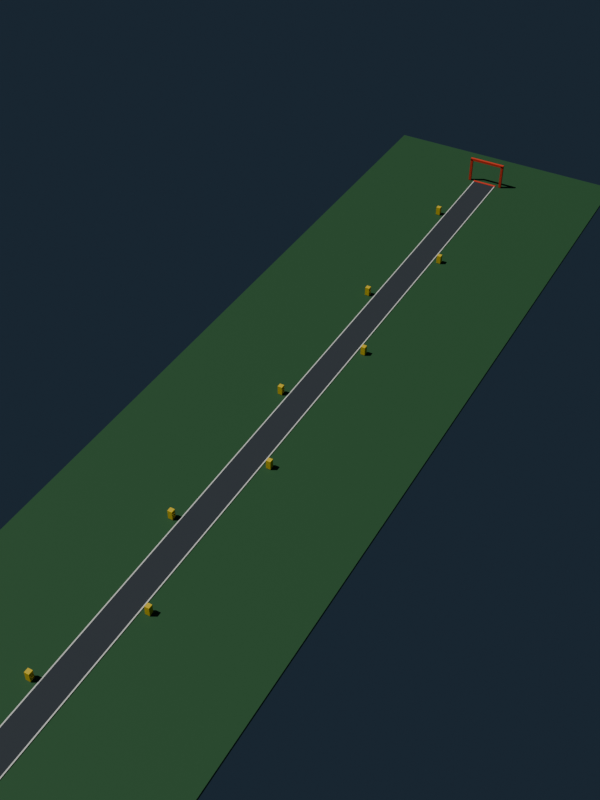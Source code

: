 # Source: arrietty_straight_100m.blend  (saved by Blender 5.2.44; exported with 4.5.12 LTS)
import bpy
from mathutils import Matrix  # noqa: F401  (used for matrix-valued properties, if any)

bpy.ops.wm.read_factory_settings(use_empty=True)
scene = bpy.context.scene
scene.name = 'Arrietty Straight 100m'

# ---- collections
col_arrietty_straight_course = bpy.data.collections.new('Arrietty Straight Course'); scene.collection.children.link(col_arrietty_straight_course)

# ---- materials (node trees are filled in below, after node groups)
mat_ground_green_003 = bpy.data.materials.new('Ground Green.003')
mat_ground_green_003.diffuse_color = (0.03, 0.12, 0.04, 1.0)
mat_ground_green_003.roughness = 0.8
mat_course_asphalt = bpy.data.materials.new('Course Asphalt')
mat_course_asphalt.diffuse_color = (0.045, 0.055, 0.065, 1.0)
mat_course_asphalt.roughness = 0.95
mat_course_white = bpy.data.materials.new('Course White')
mat_course_white.diffuse_color = (0.92, 0.92, 0.84, 1.0)
mat_course_white.roughness = 0.8
mat_start_blue = bpy.data.materials.new('Start Blue')
mat_start_blue.diffuse_color = (0.03, 0.35, 0.95, 1.0)
mat_start_blue.roughness = 0.8
mat_finish_red = bpy.data.materials.new('Finish Red')
mat_finish_red.diffuse_color = (0.95, 0.06, 0.025, 1.0)
mat_finish_red.roughness = 0.8
mat_distance_yellow = bpy.data.materials.new('Distance Yellow')
mat_distance_yellow.diffuse_color = (0.95, 0.68, 0.03, 1.0)
mat_distance_yellow.roughness = 0.8

# ---- material node trees
mat_ground_green_003.use_nodes = True; mat_ground_green_003.node_tree.nodes.clear()
_N = mat_ground_green_003.node_tree.nodes; _L = mat_ground_green_003.node_tree.links
n0 = _N.new('ShaderNodeBsdfPrincipled'); n0.name = 'プリンシプルBSDF'; n0.location = (-200, 100)
n0.inputs[0].default_value = (0.03, 0.12, 0.04, 1.0)
n0.inputs[2].default_value = 0.8
n0.inputs[10].default_value = 0.005
n1 = _N.new('ShaderNodeOutputMaterial'); n1.name = 'マテリアル出力'; n1.location = (200, 100)
_L.new(n0.outputs[0], n1.inputs[0])
n1.is_active_output = True
mat_course_asphalt.use_nodes = True; mat_course_asphalt.node_tree.nodes.clear()
_N = mat_course_asphalt.node_tree.nodes; _L = mat_course_asphalt.node_tree.links
n0 = _N.new('ShaderNodeBsdfPrincipled'); n0.name = 'プリンシプルBSDF'; n0.location = (-200, 100)
n0.inputs[0].default_value = (0.045, 0.055, 0.065, 1.0)
n0.inputs[2].default_value = 0.95
n0.inputs[10].default_value = 0.005
n1 = _N.new('ShaderNodeOutputMaterial'); n1.name = 'マテリアル出力'; n1.location = (200, 100)
_L.new(n0.outputs[0], n1.inputs[0])
n1.is_active_output = True
mat_course_white.use_nodes = True; mat_course_white.node_tree.nodes.clear()
_N = mat_course_white.node_tree.nodes; _L = mat_course_white.node_tree.links
n0 = _N.new('ShaderNodeBsdfPrincipled'); n0.name = 'プリンシプルBSDF'; n0.location = (-200, 100)
n0.inputs[0].default_value = (0.92, 0.92, 0.84, 1.0)
n0.inputs[2].default_value = 0.8
n0.inputs[10].default_value = 0.005
n1 = _N.new('ShaderNodeOutputMaterial'); n1.name = 'マテリアル出力'; n1.location = (200, 100)
_L.new(n0.outputs[0], n1.inputs[0])
n1.is_active_output = True
mat_start_blue.use_nodes = True; mat_start_blue.node_tree.nodes.clear()
_N = mat_start_blue.node_tree.nodes; _L = mat_start_blue.node_tree.links
n0 = _N.new('ShaderNodeBsdfPrincipled'); n0.name = 'プリンシプルBSDF'; n0.location = (-200, 100)
n0.inputs[0].default_value = (0.03, 0.35, 0.95, 1.0)
n0.inputs[2].default_value = 0.8
n0.inputs[10].default_value = 0.005
n1 = _N.new('ShaderNodeOutputMaterial'); n1.name = 'マテリアル出力'; n1.location = (200, 100)
_L.new(n0.outputs[0], n1.inputs[0])
n1.is_active_output = True
mat_finish_red.use_nodes = True; mat_finish_red.node_tree.nodes.clear()
_N = mat_finish_red.node_tree.nodes; _L = mat_finish_red.node_tree.links
n0 = _N.new('ShaderNodeBsdfPrincipled'); n0.name = 'プリンシプルBSDF'; n0.location = (-200, 100)
n0.inputs[0].default_value = (0.95, 0.06, 0.025, 1.0)
n0.inputs[2].default_value = 0.8
n0.inputs[10].default_value = 0.005
n1 = _N.new('ShaderNodeOutputMaterial'); n1.name = 'マテリアル出力'; n1.location = (200, 100)
_L.new(n0.outputs[0], n1.inputs[0])
n1.is_active_output = True
mat_distance_yellow.use_nodes = True; mat_distance_yellow.node_tree.nodes.clear()
_N = mat_distance_yellow.node_tree.nodes; _L = mat_distance_yellow.node_tree.links
n0 = _N.new('ShaderNodeBsdfPrincipled'); n0.name = 'プリンシプルBSDF'; n0.location = (-200, 100)
n0.inputs[0].default_value = (0.95, 0.68, 0.03, 1.0)
n0.inputs[2].default_value = 0.8
n0.inputs[10].default_value = 0.005
n1 = _N.new('ShaderNodeOutputMaterial'); n1.name = 'マテリアル出力'; n1.location = (200, 100)
_L.new(n0.outputs[0], n1.inputs[0])
n1.is_active_output = True

# ---- world
world_world = bpy.data.worlds.new('World'); scene.world = world_world
world_world.use_nodes = True; world_world.node_tree.nodes.clear()
_N = world_world.node_tree.nodes; _L = world_world.node_tree.links
n0 = _N.new('ShaderNodeOutputWorld'); n0.name = 'World Output'; n0.location = (200, 100)
n1 = _N.new('ShaderNodeBackground'); n1.name = 'Background'; n1.location = (-200, 100)
n1.inputs[0].default_value = (0.04, 0.07, 0.11, 1.0)
n1.inputs[1].default_value = 0.35
_L.new(n1.outputs[0], n0.inputs[0])
n0.is_active_output = True
world_world.color = (0.05088, 0.05088, 0.05088)
world_world.sun_shadow_jitter_overblur = 0.0

# ---- cameras
cam_course_preview_camera = bpy.data.cameras.new('Course Preview Camera')

# ---- lights
light_course_sun = bpy.data.lights.new('Course Sun', 'SUN')
light_course_sun.energy = 2.0

# ---- meshes
me_004 = bpy.data.meshes.new('立方体.004')
me_004.from_pydata([(-15.0, -60.0, -0.15), (-15.0, -60.0, 0.15), (-15.0, 60.0, -0.15), (-15.0, 60.0, 0.15), (15.0, -60.0, -0.15), (15.0, -60.0, 0.15), (15.0, 60.0, -0.15), (15.0, 60.0, 0.15)], [], [(0, 1, 3, 2), (2, 3, 7, 6), (6, 7, 5, 4), (4, 5, 1, 0), (2, 6, 4, 0), (7, 3, 1, 5)])
_uv = me_004.uv_layers.new(name='UVマップ')
_uv.uv.foreach_set('vector', [0.375, 0.0, 0.625, 0.0, 0.625, 0.25, 0.375, 0.25, 0.375, 0.25, 0.625, 0.25, 0.625, 0.5, 0.375, 0.5, 0.375, 0.5, 0.625, 0.5, 0.625, 0.75, 0.375, 0.75, 0.375, 0.75, 0.625, 0.75, 0.625, 1.0, 0.375, 1.0, 0.125, 0.5, 0.375, 0.5, 0.375, 0.75, 0.125, 0.75, 0.625, 0.5, 0.875, 0.5, 0.875, 0.75, 0.625, 0.75])
me_004.materials.append(mat_ground_green_003)
me_004.update()
me_005 = bpy.data.meshes.new('立方体.005')
me_005.from_pydata([(-1.5, -50.0, -0.05), (-1.5, -50.0, 0.05), (-1.5, 50.0, -0.05), (-1.5, 50.0, 0.05), (1.5, -50.0, -0.05), (1.5, -50.0, 0.05), (1.5, 50.0, -0.05), (1.5, 50.0, 0.05)], [], [(0, 1, 3, 2), (2, 3, 7, 6), (6, 7, 5, 4), (4, 5, 1, 0), (2, 6, 4, 0), (7, 3, 1, 5)])
_uv = me_005.uv_layers.new(name='UVマップ')
_uv.uv.foreach_set('vector', [0.375, 0.0, 0.625, 0.0, 0.625, 0.25, 0.375, 0.25, 0.375, 0.25, 0.625, 0.25, 0.625, 0.5, 0.375, 0.5, 0.375, 0.5, 0.625, 0.5, 0.625, 0.75, 0.375, 0.75, 0.375, 0.75, 0.625, 0.75, 0.625, 1.0, 0.375, 1.0, 0.125, 0.5, 0.375, 0.5, 0.375, 0.75, 0.125, 0.75, 0.625, 0.5, 0.875, 0.5, 0.875, 0.75, 0.625, 0.75])
me_005.materials.append(mat_course_asphalt)
me_005.update()
me_006 = bpy.data.meshes.new('立方体.006')
me_006.from_pydata([(-0.06, -50.0, -0.012), (-0.06, -50.0, 0.012), (-0.06, 50.0, -0.012), (-0.06, 50.0, 0.012), (0.06, -50.0, -0.012), (0.06, -50.0, 0.012), (0.06, 50.0, -0.012), (0.06, 50.0, 0.012)], [], [(0, 1, 3, 2), (2, 3, 7, 6), (6, 7, 5, 4), (4, 5, 1, 0), (2, 6, 4, 0), (7, 3, 1, 5)])
_uv = me_006.uv_layers.new(name='UVマップ')
_uv.uv.foreach_set('vector', [0.375, 0.0, 0.625, 0.0, 0.625, 0.25, 0.375, 0.25, 0.375, 0.25, 0.625, 0.25, 0.625, 0.5, 0.375, 0.5, 0.375, 0.5, 0.625, 0.5, 0.625, 0.75, 0.375, 0.75, 0.375, 0.75, 0.625, 0.75, 0.625, 1.0, 0.375, 1.0, 0.125, 0.5, 0.375, 0.5, 0.375, 0.75, 0.125, 0.75, 0.625, 0.5, 0.875, 0.5, 0.875, 0.75, 0.625, 0.75])
me_006.materials.append(mat_course_white)
me_006.update()
me_007 = bpy.data.meshes.new('立方体.007')
me_007.from_pydata([(-0.06, -50.0, -0.012), (-0.06, -50.0, 0.012), (-0.06, 50.0, -0.012), (-0.06, 50.0, 0.012), (0.06, -50.0, -0.012), (0.06, -50.0, 0.012), (0.06, 50.0, -0.012), (0.06, 50.0, 0.012)], [], [(0, 1, 3, 2), (2, 3, 7, 6), (6, 7, 5, 4), (4, 5, 1, 0), (2, 6, 4, 0), (7, 3, 1, 5)])
_uv = me_007.uv_layers.new(name='UVマップ')
_uv.uv.foreach_set('vector', [0.375, 0.0, 0.625, 0.0, 0.625, 0.25, 0.375, 0.25, 0.375, 0.25, 0.625, 0.25, 0.625, 0.5, 0.375, 0.5, 0.375, 0.5, 0.625, 0.5, 0.625, 0.75, 0.375, 0.75, 0.375, 0.75, 0.625, 0.75, 0.625, 1.0, 0.375, 1.0, 0.125, 0.5, 0.375, 0.5, 0.375, 0.75, 0.125, 0.75, 0.625, 0.5, 0.875, 0.5, 0.875, 0.75, 0.625, 0.75])
me_007.materials.append(mat_course_white)
me_007.update()
me_008 = bpy.data.meshes.new('立方体.008')
me_008.from_pydata([(-1.5, -0.15, -0.025), (-1.5, -0.15, 0.025), (-1.5, 0.15, -0.025), (-1.5, 0.15, 0.025), (1.5, -0.15, -0.025), (1.5, -0.15, 0.025), (1.5, 0.15, -0.025), (1.5, 0.15, 0.025)], [], [(0, 1, 3, 2), (2, 3, 7, 6), (6, 7, 5, 4), (4, 5, 1, 0), (2, 6, 4, 0), (7, 3, 1, 5)])
_uv = me_008.uv_layers.new(name='UVマップ')
_uv.uv.foreach_set('vector', [0.375, 0.0, 0.625, 0.0, 0.625, 0.25, 0.375, 0.25, 0.375, 0.25, 0.625, 0.25, 0.625, 0.5, 0.375, 0.5, 0.375, 0.5, 0.625, 0.5, 0.625, 0.75, 0.375, 0.75, 0.375, 0.75, 0.625, 0.75, 0.625, 1.0, 0.375, 1.0, 0.125, 0.5, 0.375, 0.5, 0.375, 0.75, 0.125, 0.75, 0.625, 0.5, 0.875, 0.5, 0.875, 0.75, 0.625, 0.75])
me_008.materials.append(mat_start_blue)
me_008.update()
me_009 = bpy.data.meshes.new('立方体.009')
me_009.from_pydata([(-1.5, -0.15, -0.025), (-1.5, -0.15, 0.025), (-1.5, 0.15, -0.025), (-1.5, 0.15, 0.025), (1.5, -0.15, -0.025), (1.5, -0.15, 0.025), (1.5, 0.15, -0.025), (1.5, 0.15, 0.025)], [], [(0, 1, 3, 2), (2, 3, 7, 6), (6, 7, 5, 4), (4, 5, 1, 0), (2, 6, 4, 0), (7, 3, 1, 5)])
_uv = me_009.uv_layers.new(name='UVマップ')
_uv.uv.foreach_set('vector', [0.375, 0.0, 0.625, 0.0, 0.625, 0.25, 0.375, 0.25, 0.375, 0.25, 0.625, 0.25, 0.625, 0.5, 0.375, 0.5, 0.375, 0.5, 0.625, 0.5, 0.625, 0.75, 0.375, 0.75, 0.375, 0.75, 0.625, 0.75, 0.625, 1.0, 0.375, 1.0, 0.125, 0.5, 0.375, 0.5, 0.375, 0.75, 0.125, 0.75, 0.625, 0.5, 0.875, 0.5, 0.875, 0.75, 0.625, 0.75])
me_009.materials.append(mat_finish_red)
me_009.update()
me_010 = bpy.data.meshes.new('立方体.010')
me_010.from_pydata([(-0.25, -0.25, -0.5), (-0.25, -0.25, 0.5), (-0.25, 0.25, -0.5), (-0.25, 0.25, 0.5), (0.25, -0.25, -0.5), (0.25, -0.25, 0.5), (0.25, 0.25, -0.5), (0.25, 0.25, 0.5)], [], [(0, 1, 3, 2), (2, 3, 7, 6), (6, 7, 5, 4), (4, 5, 1, 0), (2, 6, 4, 0), (7, 3, 1, 5)])
_uv = me_010.uv_layers.new(name='UVマップ')
_uv.uv.foreach_set('vector', [0.375, 0.0, 0.625, 0.0, 0.625, 0.25, 0.375, 0.25, 0.375, 0.25, 0.625, 0.25, 0.625, 0.5, 0.375, 0.5, 0.375, 0.5, 0.625, 0.5, 0.625, 0.75, 0.375, 0.75, 0.375, 0.75, 0.625, 0.75, 0.625, 1.0, 0.375, 1.0, 0.125, 0.5, 0.375, 0.5, 0.375, 0.75, 0.125, 0.75, 0.625, 0.5, 0.875, 0.5, 0.875, 0.75, 0.625, 0.75])
me_010.materials.append(mat_distance_yellow)
me_010.update()
me_011 = bpy.data.meshes.new('立方体.011')
me_011.from_pydata([(-0.25, -0.25, -0.5), (-0.25, -0.25, 0.5), (-0.25, 0.25, -0.5), (-0.25, 0.25, 0.5), (0.25, -0.25, -0.5), (0.25, -0.25, 0.5), (0.25, 0.25, -0.5), (0.25, 0.25, 0.5)], [], [(0, 1, 3, 2), (2, 3, 7, 6), (6, 7, 5, 4), (4, 5, 1, 0), (2, 6, 4, 0), (7, 3, 1, 5)])
_uv = me_011.uv_layers.new(name='UVマップ')
_uv.uv.foreach_set('vector', [0.375, 0.0, 0.625, 0.0, 0.625, 0.25, 0.375, 0.25, 0.375, 0.25, 0.625, 0.25, 0.625, 0.5, 0.375, 0.5, 0.375, 0.5, 0.625, 0.5, 0.625, 0.75, 0.375, 0.75, 0.375, 0.75, 0.625, 0.75, 0.625, 1.0, 0.375, 1.0, 0.125, 0.5, 0.375, 0.5, 0.375, 0.75, 0.125, 0.75, 0.625, 0.5, 0.875, 0.5, 0.875, 0.75, 0.625, 0.75])
me_011.materials.append(mat_distance_yellow)
me_011.update()
me_012 = bpy.data.meshes.new('立方体.012')
me_012.from_pydata([(-0.25, -0.25, -0.5), (-0.25, -0.25, 0.5), (-0.25, 0.25, -0.5), (-0.25, 0.25, 0.5), (0.25, -0.25, -0.5), (0.25, -0.25, 0.5), (0.25, 0.25, -0.5), (0.25, 0.25, 0.5)], [], [(0, 1, 3, 2), (2, 3, 7, 6), (6, 7, 5, 4), (4, 5, 1, 0), (2, 6, 4, 0), (7, 3, 1, 5)])
_uv = me_012.uv_layers.new(name='UVマップ')
_uv.uv.foreach_set('vector', [0.375, 0.0, 0.625, 0.0, 0.625, 0.25, 0.375, 0.25, 0.375, 0.25, 0.625, 0.25, 0.625, 0.5, 0.375, 0.5, 0.375, 0.5, 0.625, 0.5, 0.625, 0.75, 0.375, 0.75, 0.375, 0.75, 0.625, 0.75, 0.625, 1.0, 0.375, 1.0, 0.125, 0.5, 0.375, 0.5, 0.375, 0.75, 0.125, 0.75, 0.625, 0.5, 0.875, 0.5, 0.875, 0.75, 0.625, 0.75])
me_012.materials.append(mat_distance_yellow)
me_012.update()
me_013 = bpy.data.meshes.new('立方体.013')
me_013.from_pydata([(-0.25, -0.25, -0.5), (-0.25, -0.25, 0.5), (-0.25, 0.25, -0.5), (-0.25, 0.25, 0.5), (0.25, -0.25, -0.5), (0.25, -0.25, 0.5), (0.25, 0.25, -0.5), (0.25, 0.25, 0.5)], [], [(0, 1, 3, 2), (2, 3, 7, 6), (6, 7, 5, 4), (4, 5, 1, 0), (2, 6, 4, 0), (7, 3, 1, 5)])
_uv = me_013.uv_layers.new(name='UVマップ')
_uv.uv.foreach_set('vector', [0.375, 0.0, 0.625, 0.0, 0.625, 0.25, 0.375, 0.25, 0.375, 0.25, 0.625, 0.25, 0.625, 0.5, 0.375, 0.5, 0.375, 0.5, 0.625, 0.5, 0.625, 0.75, 0.375, 0.75, 0.375, 0.75, 0.625, 0.75, 0.625, 1.0, 0.375, 1.0, 0.125, 0.5, 0.375, 0.5, 0.375, 0.75, 0.125, 0.75, 0.625, 0.5, 0.875, 0.5, 0.875, 0.75, 0.625, 0.75])
me_013.materials.append(mat_distance_yellow)
me_013.update()
me_014 = bpy.data.meshes.new('立方体.014')
me_014.from_pydata([(-0.25, -0.25, -0.5), (-0.25, -0.25, 0.5), (-0.25, 0.25, -0.5), (-0.25, 0.25, 0.5), (0.25, -0.25, -0.5), (0.25, -0.25, 0.5), (0.25, 0.25, -0.5), (0.25, 0.25, 0.5)], [], [(0, 1, 3, 2), (2, 3, 7, 6), (6, 7, 5, 4), (4, 5, 1, 0), (2, 6, 4, 0), (7, 3, 1, 5)])
_uv = me_014.uv_layers.new(name='UVマップ')
_uv.uv.foreach_set('vector', [0.375, 0.0, 0.625, 0.0, 0.625, 0.25, 0.375, 0.25, 0.375, 0.25, 0.625, 0.25, 0.625, 0.5, 0.375, 0.5, 0.375, 0.5, 0.625, 0.5, 0.625, 0.75, 0.375, 0.75, 0.375, 0.75, 0.625, 0.75, 0.625, 1.0, 0.375, 1.0, 0.125, 0.5, 0.375, 0.5, 0.375, 0.75, 0.125, 0.75, 0.625, 0.5, 0.875, 0.5, 0.875, 0.75, 0.625, 0.75])
me_014.materials.append(mat_distance_yellow)
me_014.update()
me_015 = bpy.data.meshes.new('立方体.015')
me_015.from_pydata([(-0.25, -0.25, -0.5), (-0.25, -0.25, 0.5), (-0.25, 0.25, -0.5), (-0.25, 0.25, 0.5), (0.25, -0.25, -0.5), (0.25, -0.25, 0.5), (0.25, 0.25, -0.5), (0.25, 0.25, 0.5)], [], [(0, 1, 3, 2), (2, 3, 7, 6), (6, 7, 5, 4), (4, 5, 1, 0), (2, 6, 4, 0), (7, 3, 1, 5)])
_uv = me_015.uv_layers.new(name='UVマップ')
_uv.uv.foreach_set('vector', [0.375, 0.0, 0.625, 0.0, 0.625, 0.25, 0.375, 0.25, 0.375, 0.25, 0.625, 0.25, 0.625, 0.5, 0.375, 0.5, 0.375, 0.5, 0.625, 0.5, 0.625, 0.75, 0.375, 0.75, 0.375, 0.75, 0.625, 0.75, 0.625, 1.0, 0.375, 1.0, 0.125, 0.5, 0.375, 0.5, 0.375, 0.75, 0.125, 0.75, 0.625, 0.5, 0.875, 0.5, 0.875, 0.75, 0.625, 0.75])
me_015.materials.append(mat_distance_yellow)
me_015.update()
me_016 = bpy.data.meshes.new('立方体.016')
me_016.from_pydata([(-0.25, -0.25, -0.5), (-0.25, -0.25, 0.5), (-0.25, 0.25, -0.5), (-0.25, 0.25, 0.5), (0.25, -0.25, -0.5), (0.25, -0.25, 0.5), (0.25, 0.25, -0.5), (0.25, 0.25, 0.5)], [], [(0, 1, 3, 2), (2, 3, 7, 6), (6, 7, 5, 4), (4, 5, 1, 0), (2, 6, 4, 0), (7, 3, 1, 5)])
_uv = me_016.uv_layers.new(name='UVマップ')
_uv.uv.foreach_set('vector', [0.375, 0.0, 0.625, 0.0, 0.625, 0.25, 0.375, 0.25, 0.375, 0.25, 0.625, 0.25, 0.625, 0.5, 0.375, 0.5, 0.375, 0.5, 0.625, 0.5, 0.625, 0.75, 0.375, 0.75, 0.375, 0.75, 0.625, 0.75, 0.625, 1.0, 0.375, 1.0, 0.125, 0.5, 0.375, 0.5, 0.375, 0.75, 0.125, 0.75, 0.625, 0.5, 0.875, 0.5, 0.875, 0.75, 0.625, 0.75])
me_016.materials.append(mat_distance_yellow)
me_016.update()
me_017 = bpy.data.meshes.new('立方体.017')
me_017.from_pydata([(-0.25, -0.25, -0.5), (-0.25, -0.25, 0.5), (-0.25, 0.25, -0.5), (-0.25, 0.25, 0.5), (0.25, -0.25, -0.5), (0.25, -0.25, 0.5), (0.25, 0.25, -0.5), (0.25, 0.25, 0.5)], [], [(0, 1, 3, 2), (2, 3, 7, 6), (6, 7, 5, 4), (4, 5, 1, 0), (2, 6, 4, 0), (7, 3, 1, 5)])
_uv = me_017.uv_layers.new(name='UVマップ')
_uv.uv.foreach_set('vector', [0.375, 0.0, 0.625, 0.0, 0.625, 0.25, 0.375, 0.25, 0.375, 0.25, 0.625, 0.25, 0.625, 0.5, 0.375, 0.5, 0.375, 0.5, 0.625, 0.5, 0.625, 0.75, 0.375, 0.75, 0.375, 0.75, 0.625, 0.75, 0.625, 1.0, 0.375, 1.0, 0.125, 0.5, 0.375, 0.5, 0.375, 0.75, 0.125, 0.75, 0.625, 0.5, 0.875, 0.5, 0.875, 0.75, 0.625, 0.75])
me_017.materials.append(mat_distance_yellow)
me_017.update()
me_018 = bpy.data.meshes.new('立方体.018')
me_018.from_pydata([(-0.25, -0.25, -0.5), (-0.25, -0.25, 0.5), (-0.25, 0.25, -0.5), (-0.25, 0.25, 0.5), (0.25, -0.25, -0.5), (0.25, -0.25, 0.5), (0.25, 0.25, -0.5), (0.25, 0.25, 0.5)], [], [(0, 1, 3, 2), (2, 3, 7, 6), (6, 7, 5, 4), (4, 5, 1, 0), (2, 6, 4, 0), (7, 3, 1, 5)])
_uv = me_018.uv_layers.new(name='UVマップ')
_uv.uv.foreach_set('vector', [0.375, 0.0, 0.625, 0.0, 0.625, 0.25, 0.375, 0.25, 0.375, 0.25, 0.625, 0.25, 0.625, 0.5, 0.375, 0.5, 0.375, 0.5, 0.625, 0.5, 0.625, 0.75, 0.375, 0.75, 0.375, 0.75, 0.625, 0.75, 0.625, 1.0, 0.375, 1.0, 0.125, 0.5, 0.375, 0.5, 0.375, 0.75, 0.125, 0.75, 0.625, 0.5, 0.875, 0.5, 0.875, 0.75, 0.625, 0.75])
me_018.materials.append(mat_distance_yellow)
me_018.update()
me_019 = bpy.data.meshes.new('立方体.019')
me_019.from_pydata([(-0.15, -0.15, -1.5), (-0.15, -0.15, 1.5), (-0.15, 0.15, -1.5), (-0.15, 0.15, 1.5), (0.15, -0.15, -1.5), (0.15, -0.15, 1.5), (0.15, 0.15, -1.5), (0.15, 0.15, 1.5)], [], [(0, 1, 3, 2), (2, 3, 7, 6), (6, 7, 5, 4), (4, 5, 1, 0), (2, 6, 4, 0), (7, 3, 1, 5)])
_uv = me_019.uv_layers.new(name='UVマップ')
_uv.uv.foreach_set('vector', [0.375, 0.0, 0.625, 0.0, 0.625, 0.25, 0.375, 0.25, 0.375, 0.25, 0.625, 0.25, 0.625, 0.5, 0.375, 0.5, 0.375, 0.5, 0.625, 0.5, 0.625, 0.75, 0.375, 0.75, 0.375, 0.75, 0.625, 0.75, 0.625, 1.0, 0.375, 1.0, 0.125, 0.5, 0.375, 0.5, 0.375, 0.75, 0.125, 0.75, 0.625, 0.5, 0.875, 0.5, 0.875, 0.75, 0.625, 0.75])
me_019.materials.append(mat_finish_red)
me_019.update()
me_020 = bpy.data.meshes.new('立方体.020')
me_020.from_pydata([(-0.15, -0.15, -1.5), (-0.15, -0.15, 1.5), (-0.15, 0.15, -1.5), (-0.15, 0.15, 1.5), (0.15, -0.15, -1.5), (0.15, -0.15, 1.5), (0.15, 0.15, -1.5), (0.15, 0.15, 1.5)], [], [(0, 1, 3, 2), (2, 3, 7, 6), (6, 7, 5, 4), (4, 5, 1, 0), (2, 6, 4, 0), (7, 3, 1, 5)])
_uv = me_020.uv_layers.new(name='UVマップ')
_uv.uv.foreach_set('vector', [0.375, 0.0, 0.625, 0.0, 0.625, 0.25, 0.375, 0.25, 0.375, 0.25, 0.625, 0.25, 0.625, 0.5, 0.375, 0.5, 0.375, 0.5, 0.625, 0.5, 0.625, 0.75, 0.375, 0.75, 0.375, 0.75, 0.625, 0.75, 0.625, 1.0, 0.375, 1.0, 0.125, 0.5, 0.375, 0.5, 0.375, 0.75, 0.125, 0.75, 0.625, 0.5, 0.875, 0.5, 0.875, 0.75, 0.625, 0.75])
me_020.materials.append(mat_finish_red)
me_020.update()
me_021 = bpy.data.meshes.new('立方体.021')
me_021.from_pydata([(-2.25, -0.15, -0.15), (-2.25, -0.15, 0.15), (-2.25, 0.15, -0.15), (-2.25, 0.15, 0.15), (2.25, -0.15, -0.15), (2.25, -0.15, 0.15), (2.25, 0.15, -0.15), (2.25, 0.15, 0.15)], [], [(0, 1, 3, 2), (2, 3, 7, 6), (6, 7, 5, 4), (4, 5, 1, 0), (2, 6, 4, 0), (7, 3, 1, 5)])
_uv = me_021.uv_layers.new(name='UVマップ')
_uv.uv.foreach_set('vector', [0.375, 0.0, 0.625, 0.0, 0.625, 0.25, 0.375, 0.25, 0.375, 0.25, 0.625, 0.25, 0.625, 0.5, 0.375, 0.5, 0.375, 0.5, 0.625, 0.5, 0.625, 0.75, 0.375, 0.75, 0.375, 0.75, 0.625, 0.75, 0.625, 1.0, 0.375, 1.0, 0.125, 0.5, 0.375, 0.5, 0.375, 0.75, 0.125, 0.75, 0.625, 0.5, 0.875, 0.5, 0.875, 0.75, 0.625, 0.75])
me_021.materials.append(mat_finish_red)
me_021.update()

# ---- objects
ob_ground = bpy.data.objects.new('Ground', me_004)
ob_straight_course_3m_x_100m = bpy.data.objects.new('Straight Course 3m x 100m', me_005)
ob_left_edge_line = bpy.data.objects.new('Left Edge Line', me_006)
ob_right_edge_line = bpy.data.objects.new('Right Edge Line', me_007)
ob_start_line = bpy.data.objects.new('Start Line', me_008)
ob_course_end_line = bpy.data.objects.new('Course End Line', me_009)
ob_marker_010m = bpy.data.objects.new('Marker 010m', me_010)
ob_marker_020m = bpy.data.objects.new('Marker 020m', me_011)
ob_marker_030m = bpy.data.objects.new('Marker 030m', me_012)
ob_marker_040m = bpy.data.objects.new('Marker 040m', me_013)
ob_marker_050m = bpy.data.objects.new('Marker 050m', me_014)
ob_marker_060m = bpy.data.objects.new('Marker 060m', me_015)
ob_marker_070m = bpy.data.objects.new('Marker 070m', me_016)
ob_marker_080m = bpy.data.objects.new('Marker 080m', me_017)
ob_marker_090m = bpy.data.objects.new('Marker 090m', me_018)
ob_finish_gate_post = bpy.data.objects.new('Finish Gate Post', me_019)
ob_finish_gate_post_001 = bpy.data.objects.new('Finish Gate Post.001', me_020)
ob_finish_gate_bar = bpy.data.objects.new('Finish Gate Bar', me_021)
ob_arrietty_start_pose = bpy.data.objects.new('Arrietty Start Pose', None)
ob_course_preview_camera = bpy.data.objects.new('Course Preview Camera', cam_course_preview_camera)
ob_course_sun = bpy.data.objects.new('Course Sun', light_course_sun)

# ---- transforms, parenting, visibility, modifiers, constraints
ob_ground.location = (0.0, 47.0, -0.2)
ob_straight_course_3m_x_100m.location = (0.0, 50.0, -0.05)
ob_left_edge_line.location = (-1.44, 50.0, 0.012)
ob_right_edge_line.location = (1.44, 50.0, 0.012)
ob_start_line.location = (0.0, 0.15, 0.025)
ob_course_end_line.location = (0.0, 99.85, 0.025)
ob_marker_010m.location = (-2.25, 10.0, 0.5)
ob_marker_020m.location = (2.25, 20.0, 0.5)
ob_marker_030m.location = (-2.25, 30.0, 0.5)
ob_marker_040m.location = (2.25, 40.0, 0.5)
ob_marker_050m.location = (-2.25, 50.0, 0.5)
ob_marker_060m.location = (2.25, 60.0, 0.5)
ob_marker_070m.location = (-2.25, 70.0, 0.5)
ob_marker_080m.location = (2.25, 80.0, 0.5)
ob_marker_090m.location = (-2.25, 90.0, 0.5)
ob_finish_gate_post.location = (-2.1, 100.0, 1.5)
ob_finish_gate_post_001.location = (2.1, 100.0, 1.5)
ob_finish_gate_bar.location = (0.0, 100.0, 3.0)
ob_arrietty_start_pose.location = (0.0, 0.0, 1.5)
ob_arrietty_start_pose.empty_display_type = 'ARROWS'
ob_arrietty_start_pose.empty_display_size = 2.0
ob_course_preview_camera.location = (42.0, -25.0, 75.0)
ob_course_preview_camera.rotation_euler = (0.8534, -8.177e-09, 0.5105)
ob_course_sun.location = (0.0, 0.0, 0.0)
ob_course_sun.rotation_euler = (0.4363, -0.3491, -0.4363)

# ---- collection membership
col_arrietty_straight_course.objects.link(ob_ground)
col_arrietty_straight_course.objects.link(ob_straight_course_3m_x_100m)
col_arrietty_straight_course.objects.link(ob_left_edge_line)
col_arrietty_straight_course.objects.link(ob_right_edge_line)
col_arrietty_straight_course.objects.link(ob_start_line)
col_arrietty_straight_course.objects.link(ob_course_end_line)
col_arrietty_straight_course.objects.link(ob_marker_010m)
col_arrietty_straight_course.objects.link(ob_marker_020m)
col_arrietty_straight_course.objects.link(ob_marker_030m)
col_arrietty_straight_course.objects.link(ob_marker_040m)
col_arrietty_straight_course.objects.link(ob_marker_050m)
col_arrietty_straight_course.objects.link(ob_marker_060m)
col_arrietty_straight_course.objects.link(ob_marker_070m)
col_arrietty_straight_course.objects.link(ob_marker_080m)
col_arrietty_straight_course.objects.link(ob_marker_090m)
col_arrietty_straight_course.objects.link(ob_finish_gate_post)
col_arrietty_straight_course.objects.link(ob_finish_gate_post_001)
col_arrietty_straight_course.objects.link(ob_finish_gate_bar)
col_arrietty_straight_course.objects.link(ob_arrietty_start_pose)
col_arrietty_straight_course.objects.link(ob_course_preview_camera)
col_arrietty_straight_course.objects.link(ob_course_sun)

# ---- scene / render settings (as saved in the file)
scene.camera = ob_course_preview_camera
scene.frame_start = 1; scene.frame_end = 250; scene.frame_set(1)
scene.render.engine = 'BLENDER_EEVEE_NEXT'
scene.render.resolution_x = 720
scene.render.resolution_y = 960
scene.render.bake_bias = 0.0
scene.render.bake_samples = 0
scene.render.compositor_device = 'GPU'
scene.eevee.use_volume_custom_range = False
scene.eevee.fast_gi_thickness_near = 0.1
scene.eevee.fast_gi_thickness_far = 0.0
scene.eevee.ray_tracing_options.screen_trace_thickness = 0.1
bpy.context.view_layer.update()

